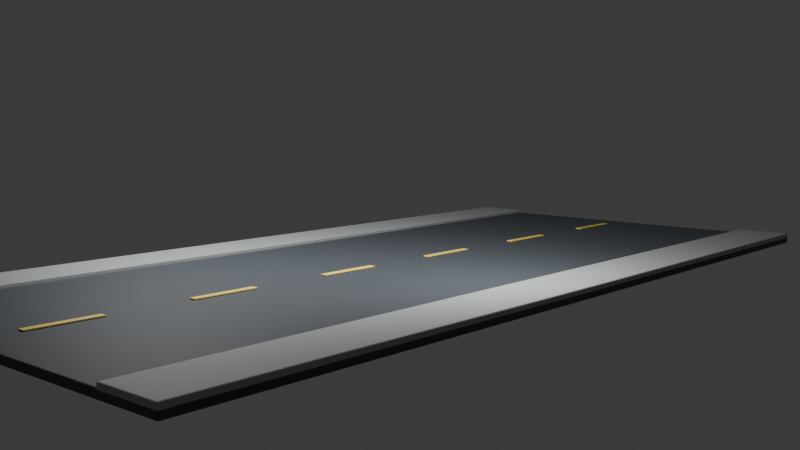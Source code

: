 # Source: neighborhood_street_straight_a.blend  (saved by Blender 5.2.44; exported with 4.5.12 LTS)
import bpy
from mathutils import Matrix  # noqa: F401  (used for matrix-valued properties, if any)

bpy.ops.wm.read_factory_settings(use_empty=True)
scene = bpy.context.scene
scene.name = 'Scene'

# ---- collections
col_module = bpy.data.collections.new('MODULE'); scene.collection.children.link(col_module)
col_semantics = bpy.data.collections.new('SEMANTICS'); scene.collection.children.link(col_semantics)
col_cameras = bpy.data.collections.new('CAMERAS'); scene.collection.children.link(col_cameras)
col_colliders = bpy.data.collections.new('COLLIDERS'); scene.collection.children.link(col_colliders)
col_cutaways = bpy.data.collections.new('CUTAWAYS'); scene.collection.children.link(col_cutaways)
col_preview = bpy.data.collections.new('PREVIEW'); scene.collection.children.link(col_preview)

# ---- materials (node trees are filled in below, after node groups)
mat_mat_road = bpy.data.materials.new('MAT_Road')
mat_mat_road.diffuse_color = (0.055, 0.065, 0.075, 1.0)
mat_mat_sidewalk = bpy.data.materials.new('MAT_Sidewalk')
mat_mat_sidewalk.diffuse_color = (0.36, 0.38, 0.37, 1.0)
mat_mat_roadline = bpy.data.materials.new('MAT_RoadLine')
mat_mat_roadline.diffuse_color = (0.92, 0.67, 0.12, 1.0)
mat_mat_collider = bpy.data.materials.new('MAT_Collider')
mat_mat_collider.diffuse_color = (0.012, 0.018, 0.025, 1.0)

# ---- material node trees
mat_mat_road.use_nodes = True; mat_mat_road.node_tree.nodes.clear()
_N = mat_mat_road.node_tree.nodes; _L = mat_mat_road.node_tree.links
n0 = _N.new('ShaderNodeBsdfPrincipled'); n0.name = 'Principled BSDF'; n0.location = (-200, 100)
n0.inputs[0].default_value = (0.055, 0.065, 0.075, 1.0)
n0.inputs[2].default_value = 0.68
n0.inputs[10].default_value = 0.005
n1 = _N.new('ShaderNodeOutputMaterial'); n1.name = 'Material Output'; n1.location = (200, 100)
_L.new(n0.outputs[0], n1.inputs[0])
n1.is_active_output = True
mat_mat_sidewalk.use_nodes = True; mat_mat_sidewalk.node_tree.nodes.clear()
_N = mat_mat_sidewalk.node_tree.nodes; _L = mat_mat_sidewalk.node_tree.links
n0 = _N.new('ShaderNodeBsdfPrincipled'); n0.name = 'Principled BSDF'; n0.location = (-200, 100)
n0.inputs[0].default_value = (0.36, 0.38, 0.37, 1.0)
n0.inputs[2].default_value = 0.68
n0.inputs[10].default_value = 0.005
n1 = _N.new('ShaderNodeOutputMaterial'); n1.name = 'Material Output'; n1.location = (200, 100)
_L.new(n0.outputs[0], n1.inputs[0])
n1.is_active_output = True
mat_mat_roadline.use_nodes = True; mat_mat_roadline.node_tree.nodes.clear()
_N = mat_mat_roadline.node_tree.nodes; _L = mat_mat_roadline.node_tree.links
n0 = _N.new('ShaderNodeBsdfPrincipled'); n0.name = 'Principled BSDF'; n0.location = (-200, 100)
n0.inputs[0].default_value = (0.92, 0.67, 0.12, 1.0)
n0.inputs[10].default_value = 0.005
n1 = _N.new('ShaderNodeOutputMaterial'); n1.name = 'Material Output'; n1.location = (200, 100)
_L.new(n0.outputs[0], n1.inputs[0])
n1.is_active_output = True
mat_mat_collider.use_nodes = True; mat_mat_collider.node_tree.nodes.clear()
_N = mat_mat_collider.node_tree.nodes; _L = mat_mat_collider.node_tree.links
n0 = _N.new('ShaderNodeBsdfPrincipled'); n0.name = 'Principled BSDF'; n0.location = (-200, 100)
n0.inputs[0].default_value = (0.012, 0.018, 0.025, 1.0)
n0.inputs[2].default_value = 0.68
n0.inputs[10].default_value = 0.005
n1 = _N.new('ShaderNodeOutputMaterial'); n1.name = 'Material Output'; n1.location = (200, 100)
_L.new(n0.outputs[0], n1.inputs[0])
n1.is_active_output = True

# ---- world
world_world = bpy.data.worlds.new('World'); scene.world = world_world
world_world.use_nodes = True; world_world.node_tree.nodes.clear()
_N = world_world.node_tree.nodes; _L = world_world.node_tree.links
n0 = _N.new('ShaderNodeOutputWorld'); n0.name = 'World Output'; n0.location = (200, 100)
n1 = _N.new('ShaderNodeBackground'); n1.name = 'Background'; n1.location = (-200, 100)
n1.inputs[0].default_value = (0.05088, 0.05088, 0.05088, 1.0)
_L.new(n1.outputs[0], n0.inputs[0])
n0.is_active_output = True
world_world.color = (0.025, 0.035, 0.055)
world_world.sun_shadow_jitter_overblur = 0.0

# ---- cameras
cam_cam_wide = bpy.data.cameras.new('CAM_WIDE')
cam_cam_wide.lens = 38.0
cam_cam_two_shot = bpy.data.cameras.new('CAM_TWO_SHOT')
cam_cam_two_shot.lens = 52.0
cam_cam_interaction = bpy.data.cameras.new('CAM_INTERACTION')
cam_cam_interaction.lens = 62.0
cam_cam_reveal = bpy.data.cameras.new('CAM_REVEAL')
cam_cam_reveal.lens = 45.0
cam_preview_camera = bpy.data.cameras.new('PREVIEW_Camera')
cam_preview_camera.lens = 45.0

# ---- lights
light_preview_key = bpy.data.lights.new('PREVIEW_Key', 'AREA')
light_preview_key.energy = 1200.0
light_preview_key.shape = 'DISK'
light_preview_key.size = 5.0
light_preview_fill = bpy.data.lights.new('PREVIEW_Fill', 'AREA')
light_preview_fill.energy = 650.0
light_preview_fill.shape = 'DISK'
light_preview_fill.size = 4.0

# ---- meshes
me_cube = bpy.data.meshes.new('Cube')
me_cube.from_pydata([(-6.0, -12.0, -0.1), (-6.0, -12.0, 0.1), (-6.0, 12.0, -0.1), (-6.0, 12.0, 0.1), (6.0, -12.0, -0.1), (6.0, -12.0, 0.1), (6.0, 12.0, -0.1), (6.0, 12.0, 0.1)], [], [(0, 1, 3, 2), (2, 3, 7, 6), (6, 7, 5, 4), (4, 5, 1, 0), (2, 6, 4, 0), (7, 3, 1, 5)])
_uv = me_cube.uv_layers.new(name='UVMap')
_uv.uv.foreach_set('vector', [0.375, 0.0, 0.625, 0.0, 0.625, 0.25, 0.375, 0.25, 0.375, 0.25, 0.625, 0.25, 0.625, 0.5, 0.375, 0.5, 0.375, 0.5, 0.625, 0.5, 0.625, 0.75, 0.375, 0.75, 0.375, 0.75, 0.625, 0.75, 0.625, 1.0, 0.375, 1.0, 0.125, 0.5, 0.375, 0.5, 0.375, 0.75, 0.125, 0.75, 0.625, 0.5, 0.875, 0.5, 0.875, 0.75, 0.625, 0.75])
me_cube.materials.append(mat_mat_road)
me_cube.update()
me_cube_001 = bpy.data.meshes.new('Cube.001')
me_cube_001.from_pydata([(-0.8, -12.0, -0.08), (-0.8, -12.0, 0.08), (-0.8, 12.0, -0.08), (-0.8, 12.0, 0.08), (0.8, -12.0, -0.08), (0.8, -12.0, 0.08), (0.8, 12.0, -0.08), (0.8, 12.0, 0.08)], [], [(0, 1, 3, 2), (2, 3, 7, 6), (6, 7, 5, 4), (4, 5, 1, 0), (2, 6, 4, 0), (7, 3, 1, 5)])
_uv = me_cube_001.uv_layers.new(name='UVMap')
_uv.uv.foreach_set('vector', [0.375, 0.0, 0.625, 0.0, 0.625, 0.25, 0.375, 0.25, 0.375, 0.25, 0.625, 0.25, 0.625, 0.5, 0.375, 0.5, 0.375, 0.5, 0.625, 0.5, 0.625, 0.75, 0.375, 0.75, 0.375, 0.75, 0.625, 0.75, 0.625, 1.0, 0.375, 1.0, 0.125, 0.5, 0.375, 0.5, 0.375, 0.75, 0.125, 0.75, 0.625, 0.5, 0.875, 0.5, 0.875, 0.75, 0.625, 0.75])
me_cube_001.materials.append(mat_mat_sidewalk)
me_cube_001.update()
me_cube_002 = bpy.data.meshes.new('Cube.002')
me_cube_002.from_pydata([(-0.8, -12.0, -0.08), (-0.8, -12.0, 0.08), (-0.8, 12.0, -0.08), (-0.8, 12.0, 0.08), (0.8, -12.0, -0.08), (0.8, -12.0, 0.08), (0.8, 12.0, -0.08), (0.8, 12.0, 0.08)], [], [(0, 1, 3, 2), (2, 3, 7, 6), (6, 7, 5, 4), (4, 5, 1, 0), (2, 6, 4, 0), (7, 3, 1, 5)])
_uv = me_cube_002.uv_layers.new(name='UVMap')
_uv.uv.foreach_set('vector', [0.375, 0.0, 0.625, 0.0, 0.625, 0.25, 0.375, 0.25, 0.375, 0.25, 0.625, 0.25, 0.625, 0.5, 0.375, 0.5, 0.375, 0.5, 0.625, 0.5, 0.625, 0.75, 0.375, 0.75, 0.375, 0.75, 0.625, 0.75, 0.625, 1.0, 0.375, 1.0, 0.125, 0.5, 0.375, 0.5, 0.375, 0.75, 0.125, 0.75, 0.625, 0.5, 0.875, 0.5, 0.875, 0.75, 0.625, 0.75])
me_cube_002.materials.append(mat_mat_sidewalk)
me_cube_002.update()
me_cube_003 = bpy.data.meshes.new('Cube.003')
me_cube_003.from_pydata([(-0.09, -0.9, -0.015), (-0.09, -0.9, 0.015), (-0.09, 0.9, -0.015), (-0.09, 0.9, 0.015), (0.09, -0.9, -0.015), (0.09, -0.9, 0.015), (0.09, 0.9, -0.015), (0.09, 0.9, 0.015)], [], [(0, 1, 3, 2), (2, 3, 7, 6), (6, 7, 5, 4), (4, 5, 1, 0), (2, 6, 4, 0), (7, 3, 1, 5)])
_uv = me_cube_003.uv_layers.new(name='UVMap')
_uv.uv.foreach_set('vector', [0.375, 0.0, 0.625, 0.0, 0.625, 0.25, 0.375, 0.25, 0.375, 0.25, 0.625, 0.25, 0.625, 0.5, 0.375, 0.5, 0.375, 0.5, 0.625, 0.5, 0.625, 0.75, 0.375, 0.75, 0.375, 0.75, 0.625, 0.75, 0.625, 1.0, 0.375, 1.0, 0.125, 0.5, 0.375, 0.5, 0.375, 0.75, 0.125, 0.75, 0.625, 0.5, 0.875, 0.5, 0.875, 0.75, 0.625, 0.75])
me_cube_003.materials.append(mat_mat_roadline)
me_cube_003.update()
me_cube_004 = bpy.data.meshes.new('Cube.004')
me_cube_004.from_pydata([(-0.09, -0.9, -0.015), (-0.09, -0.9, 0.015), (-0.09, 0.9, -0.015), (-0.09, 0.9, 0.015), (0.09, -0.9, -0.015), (0.09, -0.9, 0.015), (0.09, 0.9, -0.015), (0.09, 0.9, 0.015)], [], [(0, 1, 3, 2), (2, 3, 7, 6), (6, 7, 5, 4), (4, 5, 1, 0), (2, 6, 4, 0), (7, 3, 1, 5)])
_uv = me_cube_004.uv_layers.new(name='UVMap')
_uv.uv.foreach_set('vector', [0.375, 0.0, 0.625, 0.0, 0.625, 0.25, 0.375, 0.25, 0.375, 0.25, 0.625, 0.25, 0.625, 0.5, 0.375, 0.5, 0.375, 0.5, 0.625, 0.5, 0.625, 0.75, 0.375, 0.75, 0.375, 0.75, 0.625, 0.75, 0.625, 1.0, 0.375, 1.0, 0.125, 0.5, 0.375, 0.5, 0.375, 0.75, 0.125, 0.75, 0.625, 0.5, 0.875, 0.5, 0.875, 0.75, 0.625, 0.75])
me_cube_004.materials.append(mat_mat_roadline)
me_cube_004.update()
me_cube_005 = bpy.data.meshes.new('Cube.005')
me_cube_005.from_pydata([(-0.09, -0.9, -0.015), (-0.09, -0.9, 0.015), (-0.09, 0.9, -0.015), (-0.09, 0.9, 0.015), (0.09, -0.9, -0.015), (0.09, -0.9, 0.015), (0.09, 0.9, -0.015), (0.09, 0.9, 0.015)], [], [(0, 1, 3, 2), (2, 3, 7, 6), (6, 7, 5, 4), (4, 5, 1, 0), (2, 6, 4, 0), (7, 3, 1, 5)])
_uv = me_cube_005.uv_layers.new(name='UVMap')
_uv.uv.foreach_set('vector', [0.375, 0.0, 0.625, 0.0, 0.625, 0.25, 0.375, 0.25, 0.375, 0.25, 0.625, 0.25, 0.625, 0.5, 0.375, 0.5, 0.375, 0.5, 0.625, 0.5, 0.625, 0.75, 0.375, 0.75, 0.375, 0.75, 0.625, 0.75, 0.625, 1.0, 0.375, 1.0, 0.125, 0.5, 0.375, 0.5, 0.375, 0.75, 0.125, 0.75, 0.625, 0.5, 0.875, 0.5, 0.875, 0.75, 0.625, 0.75])
me_cube_005.materials.append(mat_mat_roadline)
me_cube_005.update()
me_cube_006 = bpy.data.meshes.new('Cube.006')
me_cube_006.from_pydata([(-0.09, -0.9, -0.015), (-0.09, -0.9, 0.015), (-0.09, 0.9, -0.015), (-0.09, 0.9, 0.015), (0.09, -0.9, -0.015), (0.09, -0.9, 0.015), (0.09, 0.9, -0.015), (0.09, 0.9, 0.015)], [], [(0, 1, 3, 2), (2, 3, 7, 6), (6, 7, 5, 4), (4, 5, 1, 0), (2, 6, 4, 0), (7, 3, 1, 5)])
_uv = me_cube_006.uv_layers.new(name='UVMap')
_uv.uv.foreach_set('vector', [0.375, 0.0, 0.625, 0.0, 0.625, 0.25, 0.375, 0.25, 0.375, 0.25, 0.625, 0.25, 0.625, 0.5, 0.375, 0.5, 0.375, 0.5, 0.625, 0.5, 0.625, 0.75, 0.375, 0.75, 0.375, 0.75, 0.625, 0.75, 0.625, 1.0, 0.375, 1.0, 0.125, 0.5, 0.375, 0.5, 0.375, 0.75, 0.125, 0.75, 0.625, 0.5, 0.875, 0.5, 0.875, 0.75, 0.625, 0.75])
me_cube_006.materials.append(mat_mat_roadline)
me_cube_006.update()
me_cube_007 = bpy.data.meshes.new('Cube.007')
me_cube_007.from_pydata([(-0.09, -0.9, -0.015), (-0.09, -0.9, 0.015), (-0.09, 0.9, -0.015), (-0.09, 0.9, 0.015), (0.09, -0.9, -0.015), (0.09, -0.9, 0.015), (0.09, 0.9, -0.015), (0.09, 0.9, 0.015)], [], [(0, 1, 3, 2), (2, 3, 7, 6), (6, 7, 5, 4), (4, 5, 1, 0), (2, 6, 4, 0), (7, 3, 1, 5)])
_uv = me_cube_007.uv_layers.new(name='UVMap')
_uv.uv.foreach_set('vector', [0.375, 0.0, 0.625, 0.0, 0.625, 0.25, 0.375, 0.25, 0.375, 0.25, 0.625, 0.25, 0.625, 0.5, 0.375, 0.5, 0.375, 0.5, 0.625, 0.5, 0.625, 0.75, 0.375, 0.75, 0.375, 0.75, 0.625, 0.75, 0.625, 1.0, 0.375, 1.0, 0.125, 0.5, 0.375, 0.5, 0.375, 0.75, 0.125, 0.75, 0.625, 0.5, 0.875, 0.5, 0.875, 0.75, 0.625, 0.75])
me_cube_007.materials.append(mat_mat_roadline)
me_cube_007.update()
me_cube_008 = bpy.data.meshes.new('Cube.008')
me_cube_008.from_pydata([(-0.09, -0.9, -0.015), (-0.09, -0.9, 0.015), (-0.09, 0.9, -0.015), (-0.09, 0.9, 0.015), (0.09, -0.9, -0.015), (0.09, -0.9, 0.015), (0.09, 0.9, -0.015), (0.09, 0.9, 0.015)], [], [(0, 1, 3, 2), (2, 3, 7, 6), (6, 7, 5, 4), (4, 5, 1, 0), (2, 6, 4, 0), (7, 3, 1, 5)])
_uv = me_cube_008.uv_layers.new(name='UVMap')
_uv.uv.foreach_set('vector', [0.375, 0.0, 0.625, 0.0, 0.625, 0.25, 0.375, 0.25, 0.375, 0.25, 0.625, 0.25, 0.625, 0.5, 0.375, 0.5, 0.375, 0.5, 0.625, 0.5, 0.625, 0.75, 0.375, 0.75, 0.375, 0.75, 0.625, 0.75, 0.625, 1.0, 0.375, 1.0, 0.125, 0.5, 0.375, 0.5, 0.375, 0.75, 0.125, 0.75, 0.625, 0.5, 0.875, 0.5, 0.875, 0.75, 0.625, 0.75])
me_cube_008.materials.append(mat_mat_roadline)
me_cube_008.update()
me_cube_009 = bpy.data.meshes.new('Cube.009')
me_cube_009.from_pydata([(-6.0, -12.0, -0.15), (-6.0, -12.0, 0.15), (-6.0, 12.0, -0.15), (-6.0, 12.0, 0.15), (6.0, -12.0, -0.15), (6.0, -12.0, 0.15), (6.0, 12.0, -0.15), (6.0, 12.0, 0.15)], [], [(0, 1, 3, 2), (2, 3, 7, 6), (6, 7, 5, 4), (4, 5, 1, 0), (2, 6, 4, 0), (7, 3, 1, 5)])
_uv = me_cube_009.uv_layers.new(name='UVMap')
_uv.uv.foreach_set('vector', [0.375, 0.0, 0.625, 0.0, 0.625, 0.25, 0.375, 0.25, 0.375, 0.25, 0.625, 0.25, 0.625, 0.5, 0.375, 0.5, 0.375, 0.5, 0.625, 0.5, 0.625, 0.75, 0.375, 0.75, 0.375, 0.75, 0.625, 0.75, 0.625, 1.0, 0.375, 1.0, 0.125, 0.5, 0.375, 0.5, 0.375, 0.75, 0.125, 0.75, 0.625, 0.5, 0.875, 0.5, 0.875, 0.75, 0.625, 0.75])
me_cube_009.materials.append(mat_mat_collider)
me_cube_009.update()

# ---- objects
ob_set_road = bpy.data.objects.new('SET_Road', me_cube)
ob_set_sidewalk_w = bpy.data.objects.new('SET_Sidewalk_W', me_cube_001)
ob_set_sidewalk_e = bpy.data.objects.new('SET_Sidewalk_E', me_cube_002)
ob_set_roaddash_0 = bpy.data.objects.new('SET_RoadDash_0', me_cube_003)
ob_set_roaddash_1 = bpy.data.objects.new('SET_RoadDash_1', me_cube_004)
ob_set_roaddash_2 = bpy.data.objects.new('SET_RoadDash_2', me_cube_005)
ob_set_roaddash_3 = bpy.data.objects.new('SET_RoadDash_3', me_cube_006)
ob_set_roaddash_4 = bpy.data.objects.new('SET_RoadDash_4', me_cube_007)
ob_set_roaddash_5 = bpy.data.objects.new('SET_RoadDash_5', me_cube_008)
ob_road_north = bpy.data.objects.new('ROAD_NORTH', None)
ob_road_south = bpy.data.objects.new('ROAD_SOUTH', None)
ob_sidewalk_east = bpy.data.objects.new('SIDEWALK_EAST', None)
ob_sidewalk_west = bpy.data.objects.new('SIDEWALK_WEST', None)
ob_mark_entry = bpy.data.objects.new('MARK_ENTRY', None)
ob_mark_exit = bpy.data.objects.new('MARK_EXIT', None)
ob_mark_conversation_a = bpy.data.objects.new('MARK_CONVERSATION_A', None)
ob_mark_conversation_b = bpy.data.objects.new('MARK_CONVERSATION_B', None)
ob_mark_observer = bpy.data.objects.new('MARK_OBSERVER', None)
ob_mark_reveal_clear = bpy.data.objects.new('MARK_REVEAL_CLEAR', None)
ob_cam_wide = bpy.data.objects.new('CAM_WIDE', cam_cam_wide)
ob_cam_two_shot = bpy.data.objects.new('CAM_TWO_SHOT', cam_cam_two_shot)
ob_cam_interaction = bpy.data.objects.new('CAM_INTERACTION', cam_cam_interaction)
ob_cam_reveal = bpy.data.objects.new('CAM_REVEAL', cam_cam_reveal)
ob_collider_floor = bpy.data.objects.new('COLLIDER_FLOOR', me_cube_009)
ob_preview_camera = bpy.data.objects.new('PREVIEW_Camera', cam_preview_camera)
ob_preview_key = bpy.data.objects.new('PREVIEW_Key', light_preview_key)
ob_preview_fill = bpy.data.objects.new('PREVIEW_Fill', light_preview_fill)

# ---- transforms, parenting, visibility, modifiers, constraints
ob_set_road.location = (0.0, 0.0, -0.1)
_m = ob_set_road.modifiers.new('Production bevel', 'BEVEL')
_m.width = 0.03
_m.width_pct = 0.03
_m.segments = 2
ob_set_sidewalk_w.location = (-5.2, 0.0, 0.02)
_m = ob_set_sidewalk_w.modifiers.new('Production bevel', 'BEVEL')
_m.width = 0.0288
_m.width_pct = 0.0288
_m.segments = 2
ob_set_sidewalk_e.location = (5.2, 0.0, 0.02)
_m = ob_set_sidewalk_e.modifiers.new('Production bevel', 'BEVEL')
_m.width = 0.0288
_m.width_pct = 0.0288
_m.segments = 2
ob_set_roaddash_0.location = (0.0, -10.0, 0.025)
_m = ob_set_roaddash_0.modifiers.new('Production bevel', 'BEVEL')
_m.width = 0.0054
_m.width_pct = 0.0054
_m.segments = 2
ob_set_roaddash_1.location = (0.0, -6.0, 0.025)
_m = ob_set_roaddash_1.modifiers.new('Production bevel', 'BEVEL')
_m.width = 0.0054
_m.width_pct = 0.0054
_m.segments = 2
ob_set_roaddash_2.location = (0.0, -2.0, 0.025)
_m = ob_set_roaddash_2.modifiers.new('Production bevel', 'BEVEL')
_m.width = 0.0054
_m.width_pct = 0.0054
_m.segments = 2
ob_set_roaddash_3.location = (0.0, 2.0, 0.025)
_m = ob_set_roaddash_3.modifiers.new('Production bevel', 'BEVEL')
_m.width = 0.0054
_m.width_pct = 0.0054
_m.segments = 2
ob_set_roaddash_4.location = (0.0, 6.0, 0.025)
_m = ob_set_roaddash_4.modifiers.new('Production bevel', 'BEVEL')
_m.width = 0.0054
_m.width_pct = 0.0054
_m.segments = 2
ob_set_roaddash_5.location = (0.0, 10.0, 0.025)
_m = ob_set_roaddash_5.modifiers.new('Production bevel', 'BEVEL')
_m.width = 0.0054
_m.width_pct = 0.0054
_m.segments = 2
ob_road_north.location = (0.0, 12.0, 0.0)
ob_road_north.empty_display_type = 'ARROWS'
ob_road_north.empty_display_size = 0.34
ob_road_south.location = (0.0, -12.0, 0.0)
ob_road_south.empty_display_type = 'ARROWS'
ob_road_south.empty_display_size = 0.34
ob_sidewalk_east.location = (6.0, 0.0, 0.0)
ob_sidewalk_east.empty_display_type = 'ARROWS'
ob_sidewalk_east.empty_display_size = 0.34
ob_sidewalk_west.location = (-6.0, 0.0, 0.0)
ob_sidewalk_west.empty_display_type = 'ARROWS'
ob_sidewalk_west.empty_display_size = 0.34
ob_mark_entry.location = (0.0, -7.2, 0.0)
ob_mark_entry.empty_display_type = 'CIRCLE'
ob_mark_entry.empty_display_size = 0.34
ob_mark_exit.location = (0.0, 7.2, 0.0)
ob_mark_exit.empty_display_type = 'CIRCLE'
ob_mark_exit.empty_display_size = 0.34
ob_mark_conversation_a.location = (-1.0, 0.0, 0.0)
ob_mark_conversation_a.empty_display_type = 'CIRCLE'
ob_mark_conversation_a.empty_display_size = 0.34
ob_mark_conversation_b.location = (1.0, 0.0, 0.0)
ob_mark_conversation_b.empty_display_type = 'CIRCLE'
ob_mark_conversation_b.empty_display_size = 0.34
ob_mark_observer.location = (0.0, 1.6, 0.0)
ob_mark_observer.empty_display_type = 'CIRCLE'
ob_mark_observer.empty_display_size = 0.34
ob_mark_reveal_clear.location = (1.8, 1.5, 0.0)
ob_mark_reveal_clear.empty_display_type = 'CIRCLE'
ob_mark_reveal_clear.empty_display_size = 0.34
ob_cam_wide.location = (8.64, -18.72, 2.5)
ob_cam_wide.rotation_euler = (1.503, -2.461e-08, 0.4324)
ob_cam_two_shot.location = (-5.4, -14.88, 1.7)
ob_cam_two_shot.rotation_euler = (1.536, 2.004e-08, -0.3481)
ob_cam_interaction.location = (4.08, -10.56, 1.65)
ob_cam_interaction.rotation_euler = (1.459, 5.999e-09, 0.1244)
ob_cam_reveal.location = (-7.44, -13.2, 2.1)
ob_cam_reveal.rotation_euler = (1.528, -1.955e-08, -0.3574)
ob_collider_floor.location = (0.0, 0.0, -0.18)
ob_collider_floor.hide_render = True
ob_collider_floor.display_type = 'WIRE'
ob_preview_camera.location = (17.78, -20.06, 4.4)
ob_preview_camera.rotation_euler = (1.445, -6.917e-09, 0.7252)
ob_preview_key.location = (-4.0, -5.0, 8.0)
ob_preview_key.rotation_euler = (0.7409, -1.626e-08, -0.6747)
ob_preview_fill.location = (5.0, -1.0, 5.0)
ob_preview_fill.rotation_euler = (0.9056, 4.58e-09, 1.373)

# ---- collection membership
col_module.objects.link(ob_set_road)
col_module.objects.link(ob_set_sidewalk_w)
col_module.objects.link(ob_set_sidewalk_e)
col_module.objects.link(ob_set_roaddash_0)
col_module.objects.link(ob_set_roaddash_1)
col_module.objects.link(ob_set_roaddash_2)
col_module.objects.link(ob_set_roaddash_3)
col_module.objects.link(ob_set_roaddash_4)
col_module.objects.link(ob_set_roaddash_5)
col_semantics.objects.link(ob_road_north)
col_semantics.objects.link(ob_road_south)
col_semantics.objects.link(ob_sidewalk_east)
col_semantics.objects.link(ob_sidewalk_west)
col_semantics.objects.link(ob_mark_entry)
col_semantics.objects.link(ob_mark_exit)
col_semantics.objects.link(ob_mark_conversation_a)
col_semantics.objects.link(ob_mark_conversation_b)
col_semantics.objects.link(ob_mark_observer)
col_semantics.objects.link(ob_mark_reveal_clear)
col_cameras.objects.link(ob_cam_wide)
col_cameras.objects.link(ob_cam_two_shot)
col_cameras.objects.link(ob_cam_interaction)
col_cameras.objects.link(ob_cam_reveal)
col_colliders.objects.link(ob_collider_floor)
col_preview.objects.link(ob_preview_camera)
col_preview.objects.link(ob_preview_key)
col_preview.objects.link(ob_preview_fill)

# ---- scene / render settings (as saved in the file)
scene.camera = ob_preview_camera
scene.frame_start = 1; scene.frame_end = 250; scene.frame_set(1)
scene.render.engine = 'BLENDER_EEVEE_NEXT'
scene.render.resolution_x = 480
scene.render.resolution_y = 270
scene.render.bake_bias = 0.0
scene.render.bake_samples = 0
scene.render.compositor_device = 'GPU'
scene.eevee.use_volume_custom_range = False
scene.eevee.fast_gi_thickness_near = 0.1
scene.eevee.fast_gi_thickness_far = 0.0
scene.eevee.ray_tracing_options.screen_trace_thickness = 0.1
bpy.context.view_layer.update()

